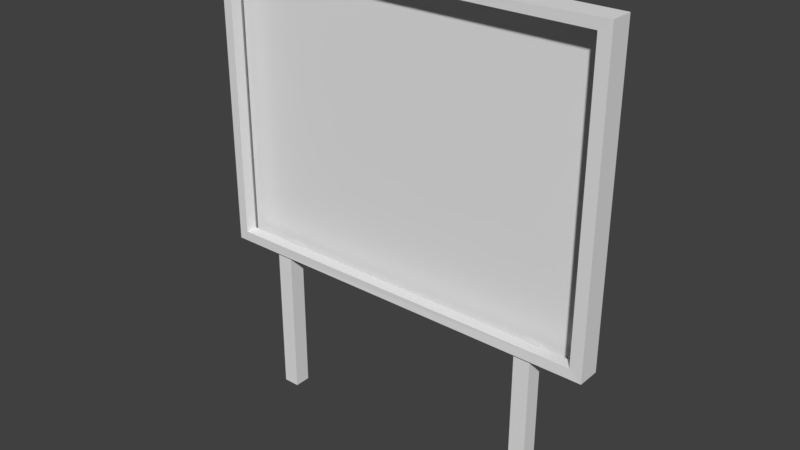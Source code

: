 # Source: billboard3.blend  (saved by Blender 2.78.0; exported with 4.5.12 LTS)
import bpy
from mathutils import Matrix  # noqa: F401  (used for matrix-valued properties, if any)

bpy.ops.wm.read_factory_settings(use_empty=True)
scene = bpy.context.scene
scene.name = 'Scene'

# ---- collections
col_collection_1 = bpy.data.collections.new('Collection 1'); scene.collection.children.link(col_collection_1)

# ---- world
world_world = bpy.data.worlds.new('World'); scene.world = world_world
world_world.color = (0.05088, 0.05088, 0.05088)
world_world.use_sun_shadow = False
world_world.sun_shadow_jitter_overblur = 0.0
world_world.cycles.sampling_method = 'MANUAL'

# ---- meshes
me_box01_001 = bpy.data.meshes.new('Box01.001')
me_box01_001.from_pydata([(-5.834, 0.3974, -0.9836), (6.651, 0.3974, -0.9836), (-5.834, 0.3974, 8.489), (6.651, 0.3974, 8.489)], [], [(0, 2, 3), (0, 3, 1)])
_uv = me_box01_001.uv_layers.new(name='UVMap')
_uv.uv.foreach_set('vector', [1.0, 0.0, 1.0, 1.0, 0.0, 1.0, 1.0, 0.0, 0.0, 1.0, 0.0, 0.0])
me_box01_001.use_remesh_preserve_volume = False
me_box01_001.use_remesh_preserve_attributes = False
me_box01_001.use_mirror_vertex_groups = False
me_box01_001.update()
me_box01 = bpy.data.meshes.new('Box01')
me_box01.from_pydata([(-5.834, 0.3974, -0.9836), (6.651, 0.3974, -0.9836), (-5.834, -0.3144, -0.9836), (6.651, -0.3144, -0.9836), (-5.834, -0.3144, 8.489), (6.651, -0.3144, 8.489), (-5.52, -0.3256, -0.6667), (6.271, -0.3039, -0.6667), (-5.52, -0.3256, 8.168), (6.271, -0.3039, 8.168), (-5.52, 0.04151, -0.6667), (6.242, 0.04151, -0.6667), (-5.52, 0.04151, 8.168), (6.242, 0.04151, 8.168), (4.521, -0.2154, -5.759), (5.031, -0.2154, -5.759), (4.521, 0.2947, -5.759), (5.031, 0.2947, -5.759), (4.521, -0.2154, -0.828), (5.031, -0.2154, -0.828), (4.521, 0.2947, -0.828), (5.031, 0.2947, -0.828), (-4.251, -0.2154, -5.759), (-3.741, -0.2154, -5.759), (-4.251, 0.2947, -5.759), (-3.741, 0.2947, -5.759), (-4.251, -0.2154, -0.828), (-3.741, -0.2154, -0.828), (-4.251, 0.2947, -0.828), (-3.741, 0.2947, -0.828), (-5.834, 0.3974, -0.9836), (6.651, 0.3974, -0.9836), (-5.834, 0.3974, -0.9836), (6.651, 0.3974, 8.489), (6.651, -0.3144, -0.9836), (6.651, 0.3974, 8.489), (-5.834, 0.3974, 8.489), (6.651, -0.3144, 8.489), (6.651, 0.3974, 8.489), (-5.834, 0.3974, 8.489), (-5.834, -0.3144, -0.9836), (-5.834, -0.3144, -0.9836), (-5.834, -0.3144, 8.489), (-5.834, 0.3974, 8.489), (-5.834, -0.3144, -0.9836), (6.651, -0.3144, -0.9836), (-5.834, -0.3144, -0.9836), (6.651, -0.3144, -0.9836), (6.651, -0.3144, -0.9836), (-5.834, -0.3144, 8.489), (-5.834, -0.3144, 8.489), (-5.834, -0.3144, -0.9836), (-5.834, -0.3144, 8.489), (5.031, -0.2154, -5.759), (5.031, -0.2154, -0.828), (5.031, -0.2154, -5.759), (5.031, 0.2947, -5.759), (5.031, 0.2947, -0.828), (5.031, 0.2947, -5.759), (4.521, 0.2947, -5.759), (4.521, -0.2154, -5.759), (4.521, -0.2154, -0.828), (4.521, -0.2154, -0.828), (4.521, 0.2947, -0.828), (4.521, 0.2947, -5.759), (-3.741, -0.2154, -5.759), (-3.741, -0.2154, -0.828), (-3.741, -0.2154, -5.759), (-3.741, 0.2947, -5.759), (-3.741, 0.2947, -0.828), (-3.741, 0.2947, -5.759), (-4.251, 0.2947, -5.759), (-4.251, -0.2154, -5.759), (-4.251, -0.2154, -0.828), (-4.251, -0.2154, -0.828), (-4.251, 0.2947, -0.828), (-4.251, 0.2947, -5.759)], [], [(30, 31, 3), (3, 2, 32), (1, 33, 5), (5, 34, 1), (35, 36, 4), (4, 37, 38), (39, 0, 40), (41, 42, 43), (44, 45, 7), (7, 6, 46), (47, 5, 9), (9, 7, 48), (5, 49, 8), (8, 9, 5), (50, 51, 6), (6, 8, 52), (6, 7, 11), (11, 10, 6), (7, 9, 13), (13, 11, 7), (9, 8, 12), (12, 13, 9), (8, 6, 10), (10, 12, 8), (14, 15, 19), (19, 18, 14), (53, 17, 21), (21, 54, 55), (56, 16, 20), (20, 57, 58), (59, 60, 61), (62, 63, 64), (22, 23, 27), (27, 26, 22), (65, 25, 29), (29, 66, 67), (68, 24, 28), (28, 69, 70), (71, 72, 73), (74, 75, 76)])
_uv = me_box01.uv_layers.new(name='UVMap')
_uv.uv.foreach_set('vector', [0.0, 0.0, 1.0, 0.0, 1.0, 1.0, 1.0, 1.0, 0.0, 1.0, 0.0, 0.0, 0.0, 0.0, 1.0, 0.0, 1.0, 1.0, 1.0, 1.0, 0.0, 1.0, 0.0, 0.0, 0.0, 0.0, 1.0, 0.0, 1.0, 1.0, 1.0, 1.0, 0.0, 1.0, 0.0, 0.0, 0.0, 0.0, 1.0, 0.0, 1.0, 1.0, 1.0, 1.0, 0.0, 1.0, 0.0, 0.0, 0.0, 0.0, 1.0, 0.0, 1.0, 0.0, 1.0, 0.0, 0.0, 0.0, 0.0, 0.0, 1.0, 0.0, 1.0, 1.0, 1.0, 1.0, 1.0, 1.0, 1.0, 0.0, 1.0, 0.0, 1.0, 1.0, 0.0, 1.0, 0.0, 1.0, 0.0, 1.0, 1.0, 1.0, 1.0, 1.0, 0.0, 1.0, 0.0, 0.0, 0.0, 0.0, 0.0, 0.0, 0.0, 1.0, 0.0, 1.0, 0.0, 0.0, 1.0, 0.0, 1.0, 0.0, 1.0, 0.0, 0.0, 0.0, 0.0, 0.0, 1.0, 0.0, 1.0, 1.0, 1.0, 1.0, 1.0, 1.0, 1.0, 0.0, 1.0, 0.0, 1.0, 1.0, 0.0, 1.0, 0.0, 1.0, 0.0, 1.0, 1.0, 1.0, 1.0, 1.0, 0.0, 1.0, 0.0, 0.0, 0.0, 0.0, 0.0, 0.0, 0.0, 1.0, 0.0, 1.0, 0.0, 0.0, 1.0, 0.0, 1.0, 1.0, 1.0, 1.0, 0.0, 1.0, 0.0, 0.0, 0.0, 0.0, 1.0, 0.0, 1.0, 1.0, 1.0, 1.0, 0.0, 1.0, 0.0, 0.0, 0.0, 0.0, 1.0, 0.0, 1.0, 1.0, 1.0, 1.0, 0.0, 1.0, 0.0, 0.0, 0.0, 0.0, 1.0, 0.0, 1.0, 1.0, 1.0, 1.0, 0.0, 1.0, 0.0, 0.0, 0.0, 0.0, 1.0, 0.0, 1.0, 1.0, 1.0, 1.0, 0.0, 1.0, 0.0, 0.0, 0.0, 0.0, 1.0, 0.0, 1.0, 1.0, 1.0, 1.0, 0.0, 1.0, 0.0, 0.0, 0.0, 0.0, 1.0, 0.0, 1.0, 1.0, 1.0, 1.0, 0.0, 1.0, 0.0, 0.0, 0.0, 0.0, 1.0, 0.0, 1.0, 1.0, 1.0, 1.0, 0.0, 1.0, 0.0, 0.0])
me_box01.use_remesh_preserve_volume = False
me_box01.use_remesh_preserve_attributes = False
me_box01.use_mirror_vertex_groups = False
me_box01.update()

# ---- objects
ob_screen = bpy.data.objects.new('Screen', me_box01_001)
ob_frame = bpy.data.objects.new('Frame', me_box01)

# ---- transforms, parenting, visibility, modifiers, constraints
ob_screen.location = (0.0, 0.0, 0.0)
ob_screen.scale = (0.1, 0.1, 0.1)
ob_screen.lineart.crease_threshold = 0.0
ob_frame.location = (0.0, 0.0, 0.0)
ob_frame.scale = (0.1, 0.1, 0.1)
ob_frame.lineart.crease_threshold = 0.0

# ---- collection membership
col_collection_1.objects.link(ob_screen)
col_collection_1.objects.link(ob_frame)

# ---- scene / render settings (as saved in the file)
scene.frame_start = 1; scene.frame_end = 250; scene.frame_set(1)
scene.render.engine = 'BLENDER_EEVEE_NEXT'
scene.render.resolution_percentage = 50
scene.render.dither_intensity = 0.0
scene.cycles.use_denoising = False
scene.cycles.samples = 128
scene.cycles.sampling_pattern = 'TABULATED_SOBOL'
scene.cycles.light_sampling_threshold = 0.0
scene.cycles.use_adaptive_sampling = False
scene.cycles.use_light_tree = False
scene.cycles.blur_glossy = 0.0
scene.cycles.sample_clamp_indirect = 0.0
scene.view_settings.view_transform = 'Standard'
bpy.context.view_layer.update()

# ---- added for rendering (the .blend has no active camera and no usable light): camera, sun
cam_auto = bpy.data.cameras.new('AutoCamera')
cam_auto.lens = 50.0
cam_auto.sensor_width = 36.0
cam_auto.clip_end = 1000.0
ob_auto_camera = bpy.data.objects.new('AutoCamera', cam_auto)
scene.collection.objects.link(ob_auto_camera)
ob_auto_camera.location = (1.79488, -2.10124, 1.53973)
ob_auto_camera.rotation_euler = (1.09748, -7.21219e-08, 0.694738)
scene.camera = ob_auto_camera
light_auto_sun = bpy.data.lights.new('AutoSun', 'SUN')
light_auto_sun.energy = 3.0
light_auto_sun.angle = 0.0523599
ob_auto_sun = bpy.data.objects.new('AutoSun', light_auto_sun)
scene.collection.objects.link(ob_auto_sun)
ob_auto_sun.rotation_euler = (0.872665, 0.174533, 0.523599)
bpy.context.view_layer.update()
